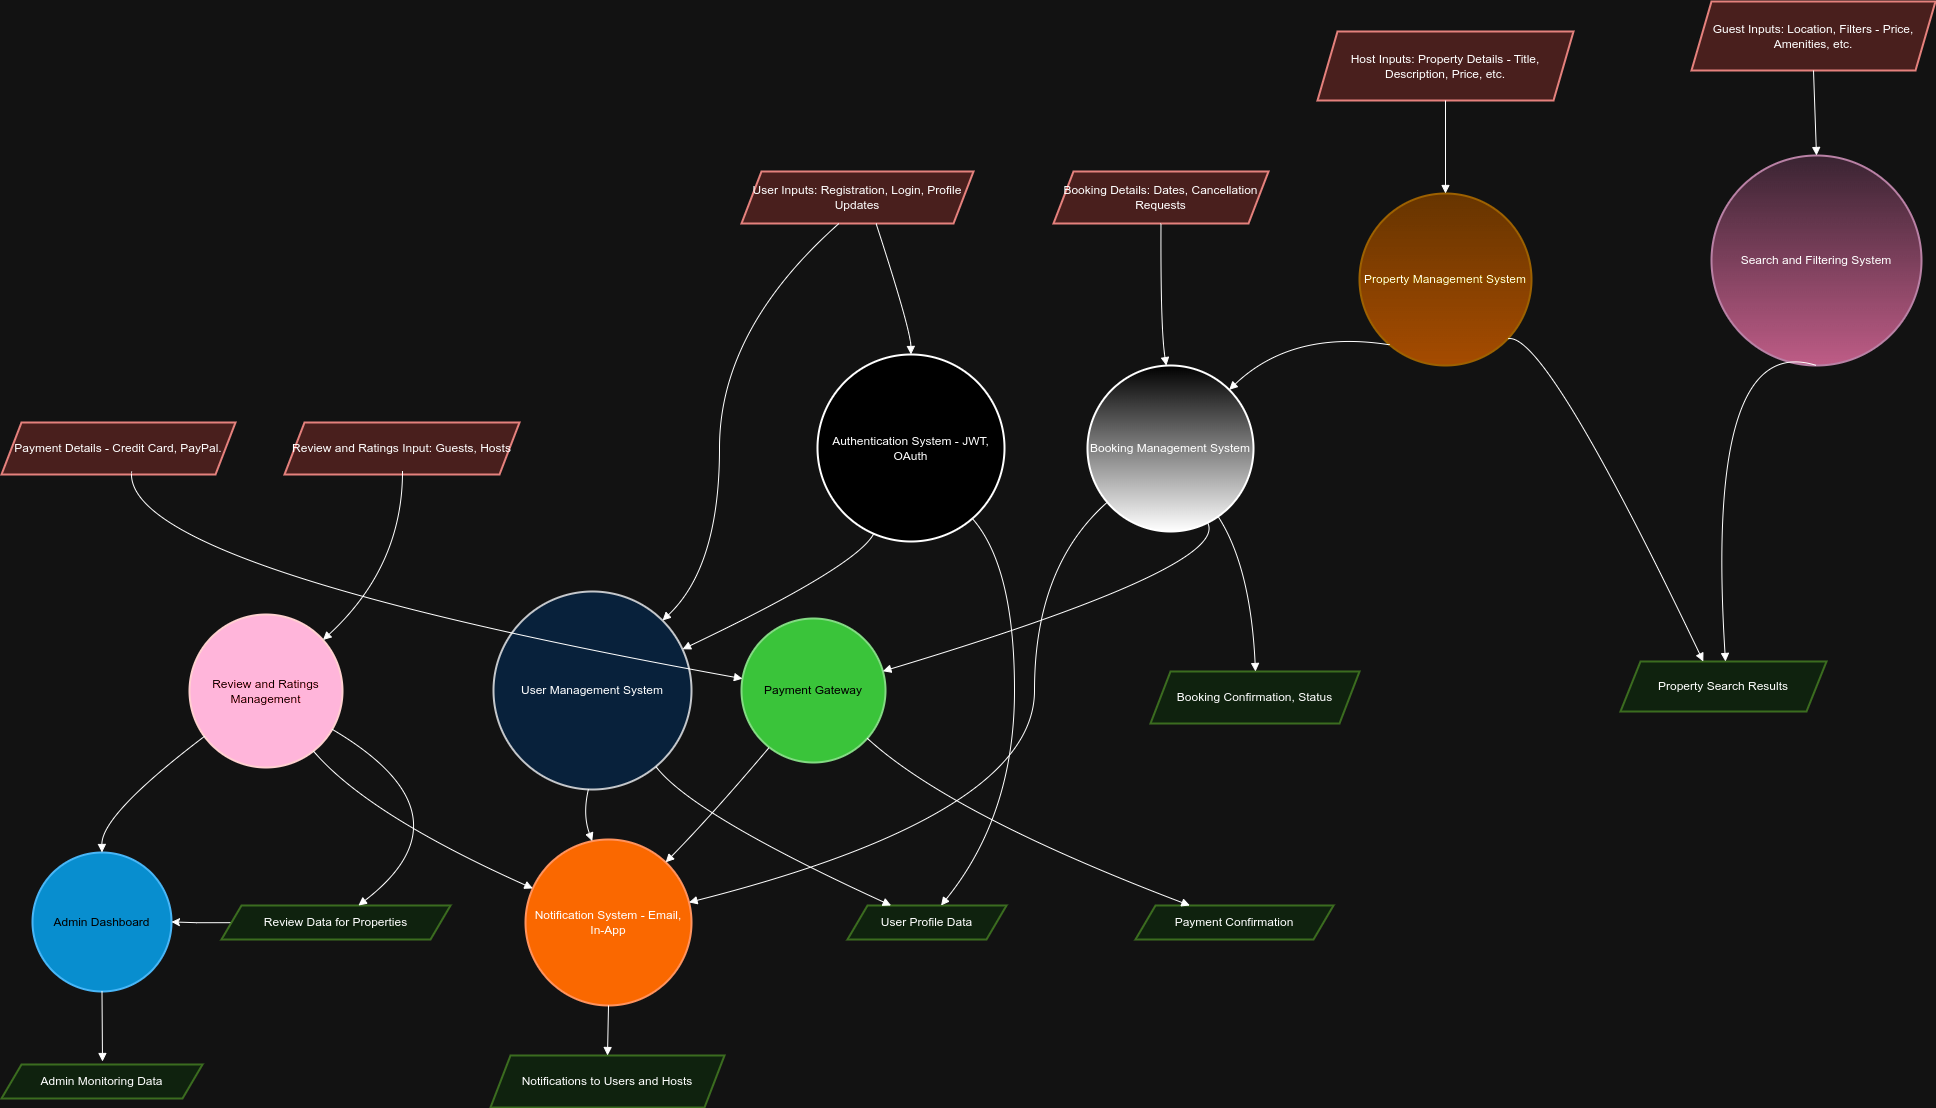

The diagram above was exported from draw.io. Its source (the exported page's mxGraphModel, read from the mxfile embedded in the PNG):
<mxGraphModel dx="3520" dy="1740" grid="1" gridSize="10" guides="1" tooltips="1" connect="1" arrows="1" fold="1" page="1" pageScale="1" pageWidth="1169" pageHeight="827" math="0" shadow="0">
  <root>
    <mxCell id="0" />
    <mxCell id="1" parent="0" />
    <mxCell id="4GpQxYWT3jPU3UqKyqTC-50" value="User Inputs: Registration, Login, Profile Updates" style="shape=parallelogram;perimeter=parallelogramPerimeter;fixedSize=1;strokeWidth=2;whiteSpace=wrap;fillColor=#f8cecc;strokeColor=#b85450;" vertex="1" parent="1">
      <mxGeometry x="760" y="230" width="232" height="52" as="geometry" />
    </mxCell>
    <mxCell id="4GpQxYWT3jPU3UqKyqTC-51" value="Host Inputs: Property Details - Title, Description, Price, etc." style="shape=parallelogram;perimeter=parallelogramPerimeter;fixedSize=1;strokeWidth=2;whiteSpace=wrap;fillColor=#f8cecc;strokeColor=#b85450;" vertex="1" parent="1">
      <mxGeometry x="1336" y="90" width="256" height="69" as="geometry" />
    </mxCell>
    <mxCell id="4GpQxYWT3jPU3UqKyqTC-52" value="Guest Inputs: Location, Filters - Price, Amenities, etc." style="shape=parallelogram;perimeter=parallelogramPerimeter;fixedSize=1;strokeWidth=2;whiteSpace=wrap;fillColor=#f8cecc;strokeColor=#b85450;" vertex="1" parent="1">
      <mxGeometry x="1710" y="60" width="244" height="69" as="geometry" />
    </mxCell>
    <mxCell id="4GpQxYWT3jPU3UqKyqTC-53" value="Booking Details: Dates, Cancellation Requests" style="shape=parallelogram;perimeter=parallelogramPerimeter;fixedSize=1;strokeWidth=2;whiteSpace=wrap;fillColor=#f8cecc;strokeColor=#b85450;" vertex="1" parent="1">
      <mxGeometry x="1072" y="230" width="215" height="52" as="geometry" />
    </mxCell>
    <mxCell id="4GpQxYWT3jPU3UqKyqTC-54" value="Payment Details - Credit Card, PayPal." style="shape=parallelogram;perimeter=parallelogramPerimeter;fixedSize=1;strokeWidth=2;whiteSpace=wrap;fillColor=#f8cecc;strokeColor=#b85450;" vertex="1" parent="1">
      <mxGeometry x="20" y="481" width="234" height="52" as="geometry" />
    </mxCell>
    <mxCell id="4GpQxYWT3jPU3UqKyqTC-55" value="Review and Ratings Input: Guests, Hosts" style="shape=parallelogram;perimeter=parallelogramPerimeter;fixedSize=1;strokeWidth=2;whiteSpace=wrap;fillColor=#f8cecc;strokeColor=#b85450;" vertex="1" parent="1">
      <mxGeometry x="303" y="481" width="235" height="52" as="geometry" />
    </mxCell>
    <mxCell id="4GpQxYWT3jPU3UqKyqTC-56" value="Authentication System - JWT, OAuth" style="ellipse;aspect=fixed;strokeWidth=2;whiteSpace=wrap;" vertex="1" parent="1">
      <mxGeometry x="836" y="413" width="187" height="187" as="geometry" />
    </mxCell>
    <mxCell id="4GpQxYWT3jPU3UqKyqTC-57" value="User Management System" style="ellipse;aspect=fixed;strokeWidth=2;whiteSpace=wrap;fillColor=#cce5ff;strokeColor=#36393d;" vertex="1" parent="1">
      <mxGeometry x="512" y="650" width="198" height="198" as="geometry" />
    </mxCell>
    <mxCell id="4GpQxYWT3jPU3UqKyqTC-58" value="Property Management System" style="ellipse;aspect=fixed;strokeWidth=2;whiteSpace=wrap;fillColor=#ffcd28;gradientColor=#ffa500;strokeColor=#d79b00;" vertex="1" parent="1">
      <mxGeometry x="1378" y="252" width="172" height="172" as="geometry" />
    </mxCell>
    <mxCell id="4GpQxYWT3jPU3UqKyqTC-59" value="Search and Filtering System" style="ellipse;aspect=fixed;strokeWidth=2;whiteSpace=wrap;fillColor=#e6d0de;gradientColor=#d5739d;strokeColor=#996185;" vertex="1" parent="1">
      <mxGeometry x="1730" y="214" width="210" height="210" as="geometry" />
    </mxCell>
    <mxCell id="4GpQxYWT3jPU3UqKyqTC-60" value="Booking Management System" style="ellipse;aspect=fixed;strokeWidth=2;whiteSpace=wrap;gradientColor=default;" vertex="1" parent="1">
      <mxGeometry x="1106" y="424" width="166" height="166" as="geometry" />
    </mxCell>
    <mxCell id="4GpQxYWT3jPU3UqKyqTC-61" value="Payment Gateway" style="ellipse;aspect=fixed;strokeWidth=2;whiteSpace=wrap;fillColor=#008a00;strokeColor=#005700;fontColor=#ffffff;" vertex="1" parent="1">
      <mxGeometry x="760" y="677" width="144" height="144" as="geometry" />
    </mxCell>
    <mxCell id="4GpQxYWT3jPU3UqKyqTC-62" value="Review and Ratings Management" style="ellipse;aspect=fixed;strokeWidth=2;whiteSpace=wrap;fillColor=#a20025;strokeColor=#6F0000;fontColor=#ffffff;" vertex="1" parent="1">
      <mxGeometry x="208" y="673" width="153" height="153" as="geometry" />
    </mxCell>
    <mxCell id="4GpQxYWT3jPU3UqKyqTC-63" value="Notification System - Email, In-App" style="ellipse;aspect=fixed;strokeWidth=2;whiteSpace=wrap;fillColor=#fa6800;strokeColor=#C73500;fontColor=#000000;" vertex="1" parent="1">
      <mxGeometry x="544" y="898" width="166" height="166" as="geometry" />
    </mxCell>
    <mxCell id="4GpQxYWT3jPU3UqKyqTC-64" value="Admin Dashboard" style="ellipse;aspect=fixed;strokeWidth=2;whiteSpace=wrap;fillColor=#1ba1e2;strokeColor=#006EAF;fontColor=#ffffff;" vertex="1" parent="1">
      <mxGeometry x="51" y="911" width="139" height="139" as="geometry" />
    </mxCell>
    <mxCell id="4GpQxYWT3jPU3UqKyqTC-65" value="User Profile Data" style="shape=parallelogram;perimeter=parallelogramPerimeter;fixedSize=1;strokeWidth=2;whiteSpace=wrap;fillColor=#d5e8d4;strokeColor=#82b366;" vertex="1" parent="1">
      <mxGeometry x="866" y="964" width="159" height="34" as="geometry" />
    </mxCell>
    <mxCell id="4GpQxYWT3jPU3UqKyqTC-66" value="Property Search Results" style="shape=parallelogram;perimeter=parallelogramPerimeter;fixedSize=1;strokeWidth=2;whiteSpace=wrap;fillColor=#d5e8d4;strokeColor=#82b366;" vertex="1" parent="1">
      <mxGeometry x="1639" y="720" width="206" height="50" as="geometry" />
    </mxCell>
    <mxCell id="4GpQxYWT3jPU3UqKyqTC-67" value="Booking Confirmation, Status" style="shape=parallelogram;perimeter=parallelogramPerimeter;fixedSize=1;strokeWidth=2;whiteSpace=wrap;fillColor=#d5e8d4;strokeColor=#82b366;" vertex="1" parent="1">
      <mxGeometry x="1169" y="730" width="209" height="52" as="geometry" />
    </mxCell>
    <mxCell id="4GpQxYWT3jPU3UqKyqTC-68" value="Payment Confirmation" style="shape=parallelogram;perimeter=parallelogramPerimeter;fixedSize=1;strokeWidth=2;whiteSpace=wrap;fillColor=#d5e8d4;strokeColor=#82b366;" vertex="1" parent="1">
      <mxGeometry x="1154" y="964" width="198" height="34" as="geometry" />
    </mxCell>
    <mxCell id="4GpQxYWT3jPU3UqKyqTC-96" value="" style="edgeStyle=orthogonalEdgeStyle;rounded=0;orthogonalLoop=1;jettySize=auto;html=1;" edge="1" parent="1" source="4GpQxYWT3jPU3UqKyqTC-69" target="4GpQxYWT3jPU3UqKyqTC-64">
      <mxGeometry relative="1" as="geometry" />
    </mxCell>
    <mxCell id="4GpQxYWT3jPU3UqKyqTC-69" value="Review Data for Properties" style="shape=parallelogram;perimeter=parallelogramPerimeter;fixedSize=1;strokeWidth=2;whiteSpace=wrap;fillColor=#d5e8d4;strokeColor=#82b366;" vertex="1" parent="1">
      <mxGeometry x="240" y="964" width="229" height="34" as="geometry" />
    </mxCell>
    <mxCell id="4GpQxYWT3jPU3UqKyqTC-70" value="Notifications to Users and Hosts" style="shape=parallelogram;perimeter=parallelogramPerimeter;fixedSize=1;strokeWidth=2;whiteSpace=wrap;fillColor=#d5e8d4;strokeColor=#82b366;" vertex="1" parent="1">
      <mxGeometry x="509" y="1114" width="234" height="52" as="geometry" />
    </mxCell>
    <mxCell id="4GpQxYWT3jPU3UqKyqTC-71" value="Admin Monitoring Data" style="shape=parallelogram;perimeter=parallelogramPerimeter;fixedSize=1;strokeWidth=2;whiteSpace=wrap;fillColor=#d5e8d4;strokeColor=#82b366;" vertex="1" parent="1">
      <mxGeometry x="20" y="1123" width="201" height="34" as="geometry" />
    </mxCell>
    <mxCell id="4GpQxYWT3jPU3UqKyqTC-72" value="" style="curved=1;startArrow=none;endArrow=block;exitX=0.58;exitY=1;entryX=0.5;entryY=0;rounded=0;" edge="1" parent="1" source="4GpQxYWT3jPU3UqKyqTC-50" target="4GpQxYWT3jPU3UqKyqTC-56">
      <mxGeometry relative="1" as="geometry">
        <Array as="points">
          <mxPoint x="929" y="388" />
        </Array>
      </mxGeometry>
    </mxCell>
    <mxCell id="4GpQxYWT3jPU3UqKyqTC-73" value="" style="curved=1;startArrow=none;endArrow=block;exitX=0.42;exitY=1;entryX=1;entryY=0.01;rounded=0;" edge="1" parent="1" source="4GpQxYWT3jPU3UqKyqTC-50" target="4GpQxYWT3jPU3UqKyqTC-57">
      <mxGeometry relative="1" as="geometry">
        <Array as="points">
          <mxPoint x="738" y="388" />
          <mxPoint x="738" y="625" />
        </Array>
      </mxGeometry>
    </mxCell>
    <mxCell id="4GpQxYWT3jPU3UqKyqTC-74" value="" style="curved=1;startArrow=none;endArrow=block;exitX=0.5;exitY=1;entryX=0.5;entryY=0;rounded=0;" edge="1" parent="1" source="4GpQxYWT3jPU3UqKyqTC-51" target="4GpQxYWT3jPU3UqKyqTC-58">
      <mxGeometry relative="1" as="geometry">
        <Array as="points" />
      </mxGeometry>
    </mxCell>
    <mxCell id="4GpQxYWT3jPU3UqKyqTC-75" value="" style="curved=1;startArrow=none;endArrow=block;exitX=0.5;exitY=1;entryX=0.5;entryY=0;rounded=0;" edge="1" parent="1" source="4GpQxYWT3jPU3UqKyqTC-52" target="4GpQxYWT3jPU3UqKyqTC-59">
      <mxGeometry relative="1" as="geometry">
        <Array as="points" />
      </mxGeometry>
    </mxCell>
    <mxCell id="4GpQxYWT3jPU3UqKyqTC-76" value="" style="curved=1;startArrow=none;endArrow=block;exitX=0.5;exitY=1;entryX=0.46;entryY=0;rounded=0;" edge="1" parent="1" source="4GpQxYWT3jPU3UqKyqTC-53" target="4GpQxYWT3jPU3UqKyqTC-60">
      <mxGeometry relative="1" as="geometry">
        <Array as="points">
          <mxPoint x="1179" y="388" />
        </Array>
      </mxGeometry>
    </mxCell>
    <mxCell id="4GpQxYWT3jPU3UqKyqTC-77" value="" style="curved=1;startArrow=none;endArrow=block;exitX=0.556;exitY=0.942;entryX=0;entryY=0.41;rounded=0;exitDx=0;exitDy=0;exitPerimeter=0;" edge="1" parent="1" source="4GpQxYWT3jPU3UqKyqTC-54" target="4GpQxYWT3jPU3UqKyqTC-61">
      <mxGeometry relative="1" as="geometry">
        <Array as="points">
          <mxPoint x="141" y="625" />
        </Array>
      </mxGeometry>
    </mxCell>
    <mxCell id="4GpQxYWT3jPU3UqKyqTC-78" value="" style="curved=1;startArrow=none;endArrow=block;entryX=1;entryY=0.04;rounded=0;" edge="1" parent="1" target="4GpQxYWT3jPU3UqKyqTC-62">
      <mxGeometry relative="1" as="geometry">
        <Array as="points">
          <mxPoint x="421" y="625" />
        </Array>
        <mxPoint x="421" y="530" as="sourcePoint" />
      </mxGeometry>
    </mxCell>
    <mxCell id="4GpQxYWT3jPU3UqKyqTC-79" value="" style="curved=1;startArrow=none;endArrow=block;exitX=0.93;exitY=1;entryX=0.59;entryY=-0.01;rounded=0;" edge="1" parent="1" source="4GpQxYWT3jPU3UqKyqTC-56" target="4GpQxYWT3jPU3UqKyqTC-65">
      <mxGeometry relative="1" as="geometry">
        <Array as="points">
          <mxPoint x="1033" y="625" />
          <mxPoint x="1033" y="873" />
        </Array>
      </mxGeometry>
    </mxCell>
    <mxCell id="4GpQxYWT3jPU3UqKyqTC-80" value="" style="curved=1;startArrow=none;endArrow=block;exitX=0.91;exitY=1;entryX=0.27;entryY=-0.01;rounded=0;" edge="1" parent="1" source="4GpQxYWT3jPU3UqKyqTC-57" target="4GpQxYWT3jPU3UqKyqTC-65">
      <mxGeometry relative="1" as="geometry">
        <Array as="points">
          <mxPoint x="711" y="873" />
        </Array>
      </mxGeometry>
    </mxCell>
    <mxCell id="4GpQxYWT3jPU3UqKyqTC-81" value="" style="curved=1;startArrow=none;endArrow=block;exitX=1;exitY=0.97;entryX=0.4;entryY=-0.01;rounded=0;" edge="1" parent="1" source="4GpQxYWT3jPU3UqKyqTC-58" target="4GpQxYWT3jPU3UqKyqTC-66">
      <mxGeometry relative="1" as="geometry">
        <Array as="points">
          <mxPoint x="1563" y="388" />
        </Array>
      </mxGeometry>
    </mxCell>
    <mxCell id="4GpQxYWT3jPU3UqKyqTC-82" value="" style="curved=1;startArrow=none;endArrow=block;exitX=0.5;exitY=1;entryX=0.51;entryY=-0.01;rounded=0;" edge="1" parent="1" source="4GpQxYWT3jPU3UqKyqTC-59" target="4GpQxYWT3jPU3UqKyqTC-66">
      <mxGeometry relative="1" as="geometry">
        <Array as="points">
          <mxPoint x="1723" y="388" />
        </Array>
      </mxGeometry>
    </mxCell>
    <mxCell id="4GpQxYWT3jPU3UqKyqTC-83" value="" style="curved=1;startArrow=none;endArrow=block;exitX=0.84;exitY=1;rounded=0;" edge="1" parent="1" source="4GpQxYWT3jPU3UqKyqTC-60">
      <mxGeometry relative="1" as="geometry">
        <Array as="points">
          <mxPoint x="1269" y="625" />
        </Array>
        <mxPoint x="1274" y="730" as="targetPoint" />
      </mxGeometry>
    </mxCell>
    <mxCell id="4GpQxYWT3jPU3UqKyqTC-84" value="" style="curved=1;startArrow=none;endArrow=block;exitX=1;exitY=0.95;entryX=0.27;entryY=-0.01;rounded=0;" edge="1" parent="1" source="4GpQxYWT3jPU3UqKyqTC-61" target="4GpQxYWT3jPU3UqKyqTC-68">
      <mxGeometry relative="1" as="geometry">
        <Array as="points">
          <mxPoint x="969" y="873" />
        </Array>
      </mxGeometry>
    </mxCell>
    <mxCell id="4GpQxYWT3jPU3UqKyqTC-85" value="" style="curved=1;startArrow=none;endArrow=block;exitX=1;exitY=0.79;entryX=0.6;entryY=-0.01;rounded=0;" edge="1" parent="1" source="4GpQxYWT3jPU3UqKyqTC-62" target="4GpQxYWT3jPU3UqKyqTC-69">
      <mxGeometry relative="1" as="geometry">
        <Array as="points">
          <mxPoint x="495" y="873" />
        </Array>
      </mxGeometry>
    </mxCell>
    <mxCell id="4GpQxYWT3jPU3UqKyqTC-86" value="" style="curved=1;startArrow=none;endArrow=block;exitX=0.5;exitY=1;entryX=0.5;entryY=-0.01;rounded=0;" edge="1" parent="1" source="4GpQxYWT3jPU3UqKyqTC-63" target="4GpQxYWT3jPU3UqKyqTC-70">
      <mxGeometry relative="1" as="geometry">
        <Array as="points" />
      </mxGeometry>
    </mxCell>
    <mxCell id="4GpQxYWT3jPU3UqKyqTC-87" value="" style="curved=1;startArrow=none;endArrow=block;exitX=0.5;exitY=1;rounded=0;" edge="1" parent="1" source="4GpQxYWT3jPU3UqKyqTC-64">
      <mxGeometry relative="1" as="geometry">
        <Array as="points" />
        <mxPoint x="121" y="1120" as="targetPoint" />
      </mxGeometry>
    </mxCell>
    <mxCell id="4GpQxYWT3jPU3UqKyqTC-88" value="" style="curved=1;startArrow=none;endArrow=block;exitX=0.27;exitY=1;entryX=1;entryY=0.27;rounded=0;" edge="1" parent="1" source="4GpQxYWT3jPU3UqKyqTC-56" target="4GpQxYWT3jPU3UqKyqTC-57">
      <mxGeometry relative="1" as="geometry">
        <Array as="points">
          <mxPoint x="875" y="625" />
        </Array>
      </mxGeometry>
    </mxCell>
    <mxCell id="4GpQxYWT3jPU3UqKyqTC-89" value="" style="curved=1;startArrow=none;endArrow=block;exitX=0.46;exitY=1;entryX=0.38;entryY=0;rounded=0;" edge="1" parent="1" source="4GpQxYWT3jPU3UqKyqTC-57" target="4GpQxYWT3jPU3UqKyqTC-63">
      <mxGeometry relative="1" as="geometry">
        <Array as="points">
          <mxPoint x="601" y="873" />
        </Array>
      </mxGeometry>
    </mxCell>
    <mxCell id="4GpQxYWT3jPU3UqKyqTC-90" value="" style="curved=1;startArrow=none;endArrow=block;exitX=0.08;exitY=1;entryX=1;entryY=0.01;rounded=0;" edge="1" parent="1" source="4GpQxYWT3jPU3UqKyqTC-58" target="4GpQxYWT3jPU3UqKyqTC-60">
      <mxGeometry relative="1" as="geometry">
        <Array as="points">
          <mxPoint x="1311" y="388" />
        </Array>
      </mxGeometry>
    </mxCell>
    <mxCell id="4GpQxYWT3jPU3UqKyqTC-91" value="" style="curved=1;startArrow=none;endArrow=block;exitX=0.76;exitY=1;entryX=1;entryY=0.35;rounded=0;" edge="1" parent="1" source="4GpQxYWT3jPU3UqKyqTC-60" target="4GpQxYWT3jPU3UqKyqTC-61">
      <mxGeometry relative="1" as="geometry">
        <Array as="points">
          <mxPoint x="1249" y="625" />
        </Array>
      </mxGeometry>
    </mxCell>
    <mxCell id="4GpQxYWT3jPU3UqKyqTC-92" value="" style="curved=1;startArrow=none;endArrow=block;exitX=0;exitY=0.93;entryX=1;entryY=0.37;rounded=0;" edge="1" parent="1" source="4GpQxYWT3jPU3UqKyqTC-60" target="4GpQxYWT3jPU3UqKyqTC-63">
      <mxGeometry relative="1" as="geometry">
        <Array as="points">
          <mxPoint x="1053" y="625" />
          <mxPoint x="1053" y="873" />
        </Array>
      </mxGeometry>
    </mxCell>
    <mxCell id="4GpQxYWT3jPU3UqKyqTC-93" value="" style="curved=1;startArrow=none;endArrow=block;exitX=0.09;exitY=1;entryX=0.98;entryY=0;rounded=0;" edge="1" parent="1" source="4GpQxYWT3jPU3UqKyqTC-61" target="4GpQxYWT3jPU3UqKyqTC-63">
      <mxGeometry relative="1" as="geometry">
        <Array as="points">
          <mxPoint x="731" y="873" />
        </Array>
      </mxGeometry>
    </mxCell>
    <mxCell id="4GpQxYWT3jPU3UqKyqTC-94" value="" style="curved=1;startArrow=none;endArrow=block;exitX=0.91;exitY=1;entryX=0;entryY=0.28;rounded=0;" edge="1" parent="1" source="4GpQxYWT3jPU3UqKyqTC-62" target="4GpQxYWT3jPU3UqKyqTC-63">
      <mxGeometry relative="1" as="geometry">
        <Array as="points">
          <mxPoint x="386" y="873" />
        </Array>
      </mxGeometry>
    </mxCell>
    <mxCell id="4GpQxYWT3jPU3UqKyqTC-95" value="" style="curved=1;startArrow=none;endArrow=block;exitX=0;exitY=0.87;entryX=0.5;entryY=0;rounded=0;" edge="1" parent="1" source="4GpQxYWT3jPU3UqKyqTC-62" target="4GpQxYWT3jPU3UqKyqTC-64">
      <mxGeometry relative="1" as="geometry">
        <Array as="points">
          <mxPoint x="120" y="873" />
        </Array>
      </mxGeometry>
    </mxCell>
  </root>
</mxGraphModel>